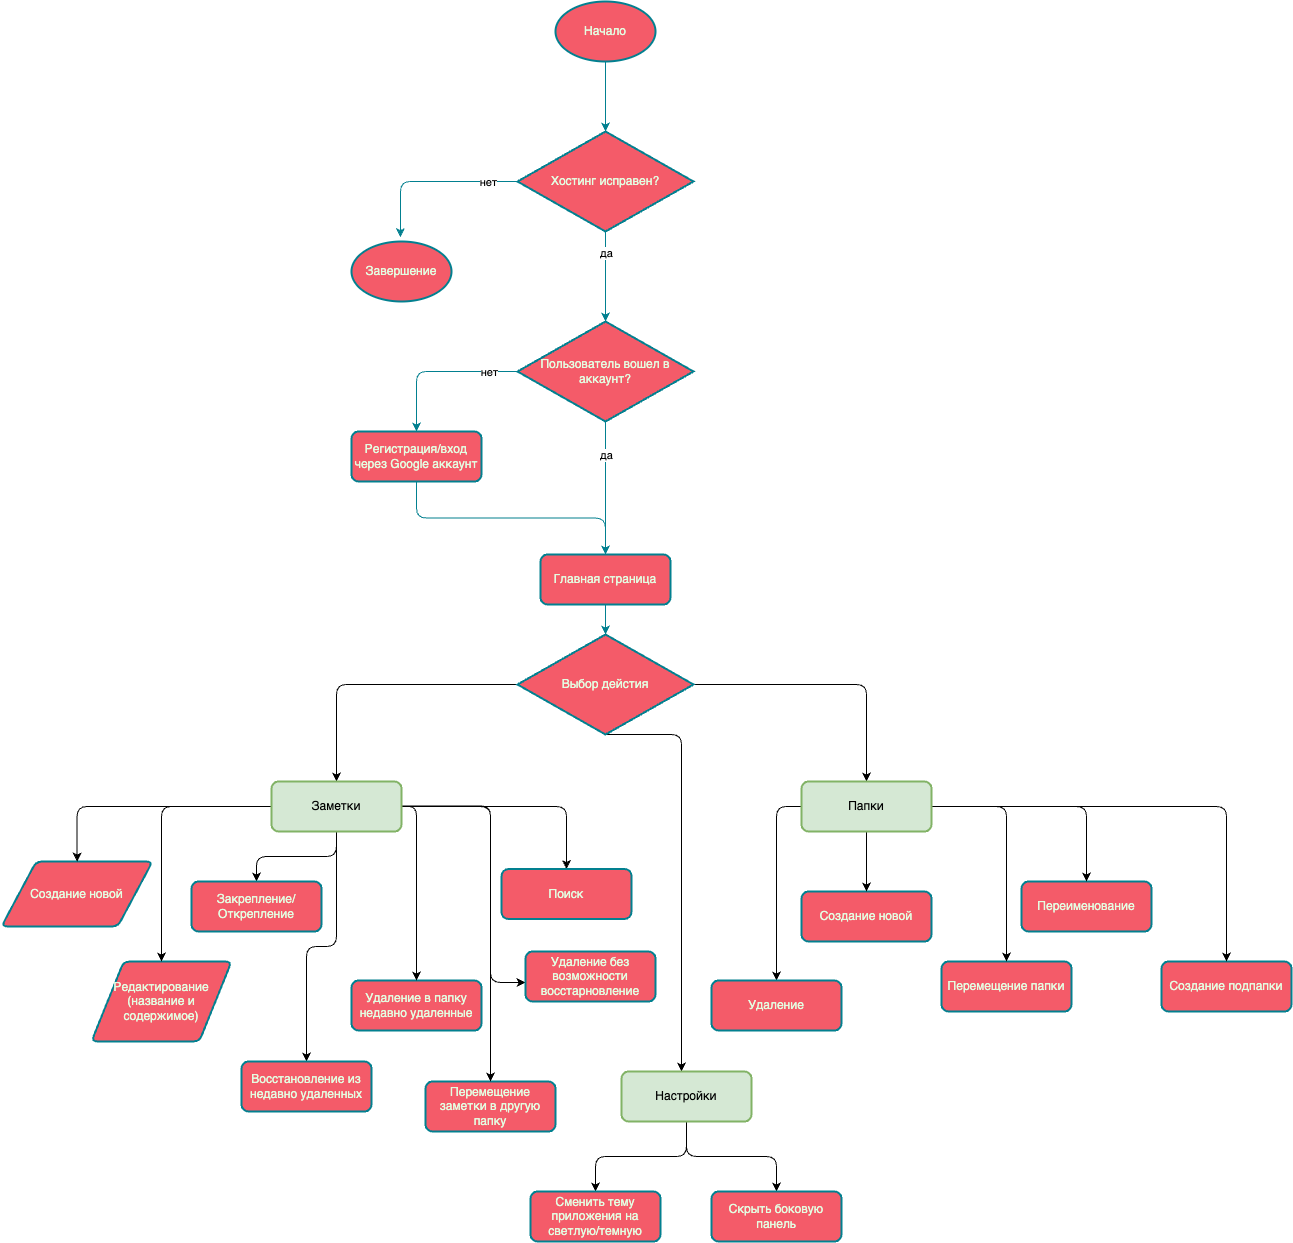

The diagram above was exported from draw.io. Its source (the exported page's mxGraphModel, read from the mxfile embedded in the PNG):
<mxGraphModel dx="1877" dy="999" grid="1" gridSize="10" guides="1" tooltips="1" connect="1" arrows="1" fold="1" page="1" pageScale="1" pageWidth="827" pageHeight="1169" math="0" shadow="0">
  <root>
    <mxCell id="WIyWlLk6GJQsqaUBKTNV-0" />
    <mxCell id="WIyWlLk6GJQsqaUBKTNV-1" parent="WIyWlLk6GJQsqaUBKTNV-0" />
    <mxCell id="nKbhuVi8_euc7EIegTkH-20" style="edgeStyle=orthogonalEdgeStyle;rounded=1;orthogonalLoop=1;jettySize=auto;html=1;entryX=0.5;entryY=0;entryDx=0;entryDy=0;entryPerimeter=0;strokeColor=#028090;fontColor=#E4FDE1;fillColor=#F45B69;" parent="WIyWlLk6GJQsqaUBKTNV-1" source="ziq0pYbt4FPbfg4OhR6X-0" target="nKbhuVi8_euc7EIegTkH-17" edge="1">
      <mxGeometry relative="1" as="geometry" />
    </mxCell>
    <mxCell id="ziq0pYbt4FPbfg4OhR6X-0" value="Начало" style="strokeWidth=2;html=1;shape=mxgraph.flowchart.start_1;whiteSpace=wrap;strokeColor=#028090;fontColor=#E4FDE1;fillColor=#F45B69;rounded=1;labelBackgroundColor=none;" parent="WIyWlLk6GJQsqaUBKTNV-1" vertex="1">
      <mxGeometry x="374" y="190" width="100" height="60" as="geometry" />
    </mxCell>
    <mxCell id="ziq0pYbt4FPbfg4OhR6X-10" value="" style="edgeStyle=orthogonalEdgeStyle;rounded=1;orthogonalLoop=1;jettySize=auto;html=1;strokeColor=#028090;fontColor=default;fillColor=#F45B69;labelBackgroundColor=none;" parent="WIyWlLk6GJQsqaUBKTNV-1" source="ziq0pYbt4FPbfg4OhR6X-3" target="ziq0pYbt4FPbfg4OhR6X-9" edge="1">
      <mxGeometry relative="1" as="geometry" />
    </mxCell>
    <mxCell id="ziq0pYbt4FPbfg4OhR6X-3" value="Главная страница" style="rounded=1;whiteSpace=wrap;html=1;absoluteArcSize=1;arcSize=14;strokeWidth=2;strokeColor=#028090;fontColor=#E4FDE1;fillColor=#F45B69;labelBackgroundColor=none;" parent="WIyWlLk6GJQsqaUBKTNV-1" vertex="1">
      <mxGeometry x="359" y="743" width="130" height="50" as="geometry" />
    </mxCell>
    <mxCell id="p6Gb0qJPxXS5oObHYRRW-27" style="edgeStyle=orthogonalEdgeStyle;rounded=1;orthogonalLoop=1;jettySize=auto;html=1;entryX=0.5;entryY=0;entryDx=0;entryDy=0;" edge="1" parent="WIyWlLk6GJQsqaUBKTNV-1" source="ziq0pYbt4FPbfg4OhR6X-9" target="p6Gb0qJPxXS5oObHYRRW-2">
      <mxGeometry relative="1" as="geometry" />
    </mxCell>
    <mxCell id="p6Gb0qJPxXS5oObHYRRW-28" style="edgeStyle=orthogonalEdgeStyle;rounded=1;orthogonalLoop=1;jettySize=auto;html=1;entryX=0.5;entryY=0;entryDx=0;entryDy=0;" edge="1" parent="WIyWlLk6GJQsqaUBKTNV-1" source="ziq0pYbt4FPbfg4OhR6X-9" target="p6Gb0qJPxXS5oObHYRRW-3">
      <mxGeometry relative="1" as="geometry" />
    </mxCell>
    <mxCell id="p6Gb0qJPxXS5oObHYRRW-34" style="edgeStyle=orthogonalEdgeStyle;rounded=1;orthogonalLoop=1;jettySize=auto;html=1;exitX=0.5;exitY=1;exitDx=0;exitDy=0;exitPerimeter=0;" edge="1" parent="WIyWlLk6GJQsqaUBKTNV-1" source="ziq0pYbt4FPbfg4OhR6X-9" target="p6Gb0qJPxXS5oObHYRRW-13">
      <mxGeometry relative="1" as="geometry">
        <Array as="points">
          <mxPoint x="500" y="923" />
        </Array>
      </mxGeometry>
    </mxCell>
    <mxCell id="ziq0pYbt4FPbfg4OhR6X-9" value="Выбор дейстия" style="strokeWidth=2;html=1;shape=mxgraph.flowchart.decision;whiteSpace=wrap;strokeColor=#028090;fontColor=#E4FDE1;fillColor=#F45B69;rounded=1;labelBackgroundColor=none;" parent="WIyWlLk6GJQsqaUBKTNV-1" vertex="1">
      <mxGeometry x="336" y="823" width="176" height="100" as="geometry" />
    </mxCell>
    <mxCell id="ziq0pYbt4FPbfg4OhR6X-11" value="Удаление в папку недавно удаленные" style="rounded=1;whiteSpace=wrap;html=1;absoluteArcSize=1;arcSize=14;strokeWidth=2;strokeColor=#028090;fontColor=#E4FDE1;fillColor=#F45B69;labelBackgroundColor=none;" parent="WIyWlLk6GJQsqaUBKTNV-1" vertex="1">
      <mxGeometry x="170" y="1169" width="130" height="50" as="geometry" />
    </mxCell>
    <mxCell id="ziq0pYbt4FPbfg4OhR6X-12" value="Перемещение заметки в другую папку" style="rounded=1;whiteSpace=wrap;html=1;absoluteArcSize=1;arcSize=14;strokeWidth=2;strokeColor=#028090;fontColor=#E4FDE1;fillColor=#F45B69;labelBackgroundColor=none;" parent="WIyWlLk6GJQsqaUBKTNV-1" vertex="1">
      <mxGeometry x="244" y="1270" width="130" height="50" as="geometry" />
    </mxCell>
    <mxCell id="ziq0pYbt4FPbfg4OhR6X-13" value="Создание новой" style="rounded=1;whiteSpace=wrap;html=1;absoluteArcSize=1;arcSize=14;strokeWidth=2;strokeColor=#028090;fontColor=#E4FDE1;fillColor=#F45B69;labelBackgroundColor=none;" parent="WIyWlLk6GJQsqaUBKTNV-1" vertex="1">
      <mxGeometry x="620" y="1080" width="130" height="50" as="geometry" />
    </mxCell>
    <mxCell id="ziq0pYbt4FPbfg4OhR6X-14" value="Переименование" style="rounded=1;whiteSpace=wrap;html=1;absoluteArcSize=1;arcSize=14;strokeWidth=2;strokeColor=#028090;fontColor=#E4FDE1;fillColor=#F45B69;labelBackgroundColor=none;" parent="WIyWlLk6GJQsqaUBKTNV-1" vertex="1">
      <mxGeometry x="840" y="1070" width="130" height="50" as="geometry" />
    </mxCell>
    <mxCell id="ziq0pYbt4FPbfg4OhR6X-15" value="Создание новой" style="shape=parallelogram;html=1;strokeWidth=2;perimeter=parallelogramPerimeter;whiteSpace=wrap;rounded=1;arcSize=12;size=0.23;strokeColor=#028090;fontColor=#E4FDE1;fillColor=#F45B69;labelBackgroundColor=none;" parent="WIyWlLk6GJQsqaUBKTNV-1" vertex="1">
      <mxGeometry x="-180" y="1050" width="151" height="65" as="geometry" />
    </mxCell>
    <mxCell id="ziq0pYbt4FPbfg4OhR6X-16" value="Редактирование (название и содержимое)" style="shape=parallelogram;html=1;strokeWidth=2;perimeter=parallelogramPerimeter;whiteSpace=wrap;rounded=1;arcSize=12;size=0.23;strokeColor=#028090;fontColor=#E4FDE1;fillColor=#F45B69;labelBackgroundColor=none;" parent="WIyWlLk6GJQsqaUBKTNV-1" vertex="1">
      <mxGeometry x="-90" y="1150" width="140" height="80" as="geometry" />
    </mxCell>
    <mxCell id="nKbhuVi8_euc7EIegTkH-7" style="edgeStyle=orthogonalEdgeStyle;rounded=1;orthogonalLoop=1;jettySize=auto;html=1;entryX=0.5;entryY=0;entryDx=0;entryDy=0;strokeColor=#028090;fontColor=#E4FDE1;fillColor=#F45B69;" parent="WIyWlLk6GJQsqaUBKTNV-1" source="nKbhuVi8_euc7EIegTkH-0" target="nKbhuVi8_euc7EIegTkH-6" edge="1">
      <mxGeometry relative="1" as="geometry" />
    </mxCell>
    <mxCell id="nKbhuVi8_euc7EIegTkH-12" value="&lt;font&gt;нет&lt;/font&gt;" style="edgeLabel;html=1;align=center;verticalAlign=middle;resizable=0;points=[];fontColor=#000000;rounded=1;" parent="nKbhuVi8_euc7EIegTkH-7" vertex="1" connectable="0">
      <mxGeometry x="-0.6465" relative="1" as="geometry">
        <mxPoint as="offset" />
      </mxGeometry>
    </mxCell>
    <mxCell id="nKbhuVi8_euc7EIegTkH-9" style="edgeStyle=orthogonalEdgeStyle;rounded=1;orthogonalLoop=1;jettySize=auto;html=1;strokeColor=#028090;fontColor=#E4FDE1;fillColor=#F45B69;entryX=0.5;entryY=0;entryDx=0;entryDy=0;" parent="WIyWlLk6GJQsqaUBKTNV-1" source="nKbhuVi8_euc7EIegTkH-0" target="ziq0pYbt4FPbfg4OhR6X-3" edge="1">
      <mxGeometry relative="1" as="geometry">
        <mxPoint x="460" y="720" as="targetPoint" />
      </mxGeometry>
    </mxCell>
    <mxCell id="nKbhuVi8_euc7EIegTkH-10" value="да" style="edgeLabel;html=1;align=center;verticalAlign=middle;resizable=0;points=[];fontColor=#000000;rounded=1;" parent="nKbhuVi8_euc7EIegTkH-9" vertex="1" connectable="0">
      <mxGeometry x="-0.5085" relative="1" as="geometry">
        <mxPoint as="offset" />
      </mxGeometry>
    </mxCell>
    <mxCell id="nKbhuVi8_euc7EIegTkH-0" value="Пользователь вошел в аккаунт?" style="strokeWidth=2;html=1;shape=mxgraph.flowchart.decision;whiteSpace=wrap;strokeColor=#028090;fontColor=#E4FDE1;fillColor=#F45B69;rounded=1;labelBackgroundColor=none;" parent="WIyWlLk6GJQsqaUBKTNV-1" vertex="1">
      <mxGeometry x="336" y="510" width="176" height="100" as="geometry" />
    </mxCell>
    <mxCell id="nKbhuVi8_euc7EIegTkH-8" style="edgeStyle=orthogonalEdgeStyle;rounded=1;orthogonalLoop=1;jettySize=auto;html=1;entryX=0.5;entryY=0;entryDx=0;entryDy=0;strokeColor=#028090;fontColor=#E4FDE1;fillColor=#F45B69;exitX=0.5;exitY=1;exitDx=0;exitDy=0;" parent="WIyWlLk6GJQsqaUBKTNV-1" source="nKbhuVi8_euc7EIegTkH-6" target="ziq0pYbt4FPbfg4OhR6X-3" edge="1">
      <mxGeometry relative="1" as="geometry" />
    </mxCell>
    <mxCell id="nKbhuVi8_euc7EIegTkH-6" value="Регистрация/вход через Google аккаунт" style="rounded=1;whiteSpace=wrap;html=1;absoluteArcSize=1;arcSize=14;strokeWidth=2;strokeColor=#028090;fontColor=#E4FDE1;fillColor=#F45B69;labelBackgroundColor=none;" parent="WIyWlLk6GJQsqaUBKTNV-1" vertex="1">
      <mxGeometry x="170" y="620" width="130" height="50" as="geometry" />
    </mxCell>
    <mxCell id="nKbhuVi8_euc7EIegTkH-13" style="edgeStyle=orthogonalEdgeStyle;rounded=1;orthogonalLoop=1;jettySize=auto;html=1;entryX=0.49;entryY=-0.071;entryDx=0;entryDy=0;strokeColor=#028090;fontColor=#E4FDE1;fillColor=#F45B69;entryPerimeter=0;" parent="WIyWlLk6GJQsqaUBKTNV-1" source="nKbhuVi8_euc7EIegTkH-17" target="nKbhuVi8_euc7EIegTkH-21" edge="1">
      <mxGeometry relative="1" as="geometry">
        <mxPoint x="235" y="430" as="targetPoint" />
      </mxGeometry>
    </mxCell>
    <mxCell id="nKbhuVi8_euc7EIegTkH-14" value="&lt;font&gt;нет&lt;/font&gt;" style="edgeLabel;html=1;align=center;verticalAlign=middle;resizable=0;points=[];fontColor=#000000;rounded=1;" parent="nKbhuVi8_euc7EIegTkH-13" vertex="1" connectable="0">
      <mxGeometry x="-0.6465" relative="1" as="geometry">
        <mxPoint as="offset" />
      </mxGeometry>
    </mxCell>
    <mxCell id="nKbhuVi8_euc7EIegTkH-15" style="edgeStyle=orthogonalEdgeStyle;rounded=1;orthogonalLoop=1;jettySize=auto;html=1;strokeColor=#028090;fontColor=#E4FDE1;fillColor=#F45B69;entryX=0.5;entryY=0;entryDx=0;entryDy=0;entryPerimeter=0;" parent="WIyWlLk6GJQsqaUBKTNV-1" source="nKbhuVi8_euc7EIegTkH-17" target="nKbhuVi8_euc7EIegTkH-0" edge="1">
      <mxGeometry relative="1" as="geometry">
        <mxPoint x="424" y="453" as="targetPoint" />
      </mxGeometry>
    </mxCell>
    <mxCell id="nKbhuVi8_euc7EIegTkH-16" value="да" style="edgeLabel;html=1;align=center;verticalAlign=middle;resizable=0;points=[];fontColor=#000000;rounded=1;" parent="nKbhuVi8_euc7EIegTkH-15" vertex="1" connectable="0">
      <mxGeometry x="-0.5085" relative="1" as="geometry">
        <mxPoint as="offset" />
      </mxGeometry>
    </mxCell>
    <mxCell id="nKbhuVi8_euc7EIegTkH-17" value="Хостинг исправен?" style="strokeWidth=2;html=1;shape=mxgraph.flowchart.decision;whiteSpace=wrap;strokeColor=#028090;fontColor=#E4FDE1;fillColor=#F45B69;rounded=1;labelBackgroundColor=none;" parent="WIyWlLk6GJQsqaUBKTNV-1" vertex="1">
      <mxGeometry x="336" y="320" width="176" height="100" as="geometry" />
    </mxCell>
    <mxCell id="nKbhuVi8_euc7EIegTkH-21" value="Завершение" style="strokeWidth=2;html=1;shape=mxgraph.flowchart.start_1;whiteSpace=wrap;strokeColor=#028090;fontColor=#E4FDE1;fillColor=#F45B69;rounded=1;labelBackgroundColor=none;" parent="WIyWlLk6GJQsqaUBKTNV-1" vertex="1">
      <mxGeometry x="170" y="430" width="100" height="60" as="geometry" />
    </mxCell>
    <mxCell id="p6Gb0qJPxXS5oObHYRRW-0" value="Перемещение папки" style="rounded=1;whiteSpace=wrap;html=1;absoluteArcSize=1;arcSize=14;strokeWidth=2;strokeColor=#028090;fontColor=#E4FDE1;fillColor=#F45B69;labelBackgroundColor=none;" vertex="1" parent="WIyWlLk6GJQsqaUBKTNV-1">
      <mxGeometry x="760" y="1150" width="130" height="50" as="geometry" />
    </mxCell>
    <mxCell id="p6Gb0qJPxXS5oObHYRRW-1" value="Создание подпапки" style="rounded=1;whiteSpace=wrap;html=1;absoluteArcSize=1;arcSize=14;strokeWidth=2;strokeColor=#028090;fontColor=#E4FDE1;fillColor=#F45B69;labelBackgroundColor=none;" vertex="1" parent="WIyWlLk6GJQsqaUBKTNV-1">
      <mxGeometry x="980" y="1150" width="130" height="50" as="geometry" />
    </mxCell>
    <mxCell id="p6Gb0qJPxXS5oObHYRRW-17" style="edgeStyle=orthogonalEdgeStyle;rounded=1;orthogonalLoop=1;jettySize=auto;html=1;" edge="1" parent="WIyWlLk6GJQsqaUBKTNV-1" source="p6Gb0qJPxXS5oObHYRRW-2" target="ziq0pYbt4FPbfg4OhR6X-15">
      <mxGeometry relative="1" as="geometry" />
    </mxCell>
    <mxCell id="p6Gb0qJPxXS5oObHYRRW-18" style="edgeStyle=orthogonalEdgeStyle;rounded=1;orthogonalLoop=1;jettySize=auto;html=1;" edge="1" parent="WIyWlLk6GJQsqaUBKTNV-1" source="p6Gb0qJPxXS5oObHYRRW-2" target="p6Gb0qJPxXS5oObHYRRW-6">
      <mxGeometry relative="1" as="geometry" />
    </mxCell>
    <mxCell id="p6Gb0qJPxXS5oObHYRRW-19" style="edgeStyle=orthogonalEdgeStyle;rounded=1;orthogonalLoop=1;jettySize=auto;html=1;" edge="1" parent="WIyWlLk6GJQsqaUBKTNV-1" source="p6Gb0qJPxXS5oObHYRRW-2" target="p6Gb0qJPxXS5oObHYRRW-7">
      <mxGeometry relative="1" as="geometry" />
    </mxCell>
    <mxCell id="p6Gb0qJPxXS5oObHYRRW-20" style="edgeStyle=orthogonalEdgeStyle;rounded=1;orthogonalLoop=1;jettySize=auto;html=1;" edge="1" parent="WIyWlLk6GJQsqaUBKTNV-1" source="p6Gb0qJPxXS5oObHYRRW-2" target="ziq0pYbt4FPbfg4OhR6X-16">
      <mxGeometry relative="1" as="geometry" />
    </mxCell>
    <mxCell id="p6Gb0qJPxXS5oObHYRRW-22" style="edgeStyle=orthogonalEdgeStyle;rounded=1;orthogonalLoop=1;jettySize=auto;html=1;" edge="1" parent="WIyWlLk6GJQsqaUBKTNV-1" source="p6Gb0qJPxXS5oObHYRRW-2" target="ziq0pYbt4FPbfg4OhR6X-11">
      <mxGeometry relative="1" as="geometry">
        <Array as="points">
          <mxPoint x="235" y="995" />
        </Array>
      </mxGeometry>
    </mxCell>
    <mxCell id="p6Gb0qJPxXS5oObHYRRW-23" style="edgeStyle=orthogonalEdgeStyle;rounded=1;orthogonalLoop=1;jettySize=auto;html=1;" edge="1" parent="WIyWlLk6GJQsqaUBKTNV-1" source="p6Gb0qJPxXS5oObHYRRW-2" target="p6Gb0qJPxXS5oObHYRRW-11">
      <mxGeometry relative="1" as="geometry" />
    </mxCell>
    <mxCell id="p6Gb0qJPxXS5oObHYRRW-24" style="edgeStyle=orthogonalEdgeStyle;rounded=1;orthogonalLoop=1;jettySize=auto;html=1;" edge="1" parent="WIyWlLk6GJQsqaUBKTNV-1" target="p6Gb0qJPxXS5oObHYRRW-12">
      <mxGeometry relative="1" as="geometry">
        <mxPoint x="190" y="994.37" as="sourcePoint" />
        <mxPoint x="340.10000000000014" y="1170.6000000000001" as="targetPoint" />
        <Array as="points">
          <mxPoint x="309" y="994" />
          <mxPoint x="309" y="1171" />
        </Array>
      </mxGeometry>
    </mxCell>
    <mxCell id="p6Gb0qJPxXS5oObHYRRW-26" style="edgeStyle=orthogonalEdgeStyle;rounded=1;orthogonalLoop=1;jettySize=auto;html=1;" edge="1" parent="WIyWlLk6GJQsqaUBKTNV-1" source="p6Gb0qJPxXS5oObHYRRW-2" target="ziq0pYbt4FPbfg4OhR6X-12">
      <mxGeometry relative="1" as="geometry" />
    </mxCell>
    <mxCell id="p6Gb0qJPxXS5oObHYRRW-2" value="Заметки" style="rounded=1;whiteSpace=wrap;html=1;absoluteArcSize=1;arcSize=14;strokeWidth=2;labelBackgroundColor=none;fillColor=#d5e8d4;strokeColor=#82b366;" vertex="1" parent="WIyWlLk6GJQsqaUBKTNV-1">
      <mxGeometry x="90" y="970" width="130" height="50" as="geometry" />
    </mxCell>
    <mxCell id="p6Gb0qJPxXS5oObHYRRW-29" style="edgeStyle=orthogonalEdgeStyle;rounded=1;orthogonalLoop=1;jettySize=auto;html=1;" edge="1" parent="WIyWlLk6GJQsqaUBKTNV-1" source="p6Gb0qJPxXS5oObHYRRW-3" target="ziq0pYbt4FPbfg4OhR6X-13">
      <mxGeometry relative="1" as="geometry" />
    </mxCell>
    <mxCell id="p6Gb0qJPxXS5oObHYRRW-30" style="edgeStyle=orthogonalEdgeStyle;rounded=1;orthogonalLoop=1;jettySize=auto;html=1;exitX=0;exitY=0.5;exitDx=0;exitDy=0;" edge="1" parent="WIyWlLk6GJQsqaUBKTNV-1" source="p6Gb0qJPxXS5oObHYRRW-3" target="p6Gb0qJPxXS5oObHYRRW-9">
      <mxGeometry relative="1" as="geometry" />
    </mxCell>
    <mxCell id="p6Gb0qJPxXS5oObHYRRW-31" style="edgeStyle=orthogonalEdgeStyle;rounded=1;orthogonalLoop=1;jettySize=auto;html=1;" edge="1" parent="WIyWlLk6GJQsqaUBKTNV-1" source="p6Gb0qJPxXS5oObHYRRW-3" target="ziq0pYbt4FPbfg4OhR6X-14">
      <mxGeometry relative="1" as="geometry" />
    </mxCell>
    <mxCell id="p6Gb0qJPxXS5oObHYRRW-32" style="edgeStyle=orthogonalEdgeStyle;rounded=1;orthogonalLoop=1;jettySize=auto;html=1;" edge="1" parent="WIyWlLk6GJQsqaUBKTNV-1" source="p6Gb0qJPxXS5oObHYRRW-3" target="p6Gb0qJPxXS5oObHYRRW-0">
      <mxGeometry relative="1" as="geometry" />
    </mxCell>
    <mxCell id="p6Gb0qJPxXS5oObHYRRW-33" style="edgeStyle=orthogonalEdgeStyle;rounded=1;orthogonalLoop=1;jettySize=auto;html=1;" edge="1" parent="WIyWlLk6GJQsqaUBKTNV-1" source="p6Gb0qJPxXS5oObHYRRW-3" target="p6Gb0qJPxXS5oObHYRRW-1">
      <mxGeometry relative="1" as="geometry" />
    </mxCell>
    <mxCell id="p6Gb0qJPxXS5oObHYRRW-3" value="Папки" style="rounded=1;whiteSpace=wrap;html=1;absoluteArcSize=1;arcSize=14;strokeWidth=2;strokeColor=#82b366;fillColor=#d5e8d4;labelBackgroundColor=none;" vertex="1" parent="WIyWlLk6GJQsqaUBKTNV-1">
      <mxGeometry x="620" y="970" width="130" height="50" as="geometry" />
    </mxCell>
    <mxCell id="p6Gb0qJPxXS5oObHYRRW-6" value="Закрепление/Открепление" style="rounded=1;whiteSpace=wrap;html=1;absoluteArcSize=1;arcSize=14;strokeWidth=2;strokeColor=#028090;fontColor=#E4FDE1;fillColor=#F45B69;labelBackgroundColor=none;" vertex="1" parent="WIyWlLk6GJQsqaUBKTNV-1">
      <mxGeometry x="10" y="1070" width="130" height="50" as="geometry" />
    </mxCell>
    <mxCell id="p6Gb0qJPxXS5oObHYRRW-7" value="Поиск" style="rounded=1;whiteSpace=wrap;html=1;absoluteArcSize=1;arcSize=14;strokeWidth=2;strokeColor=#028090;fontColor=#E4FDE1;fillColor=#F45B69;labelBackgroundColor=none;" vertex="1" parent="WIyWlLk6GJQsqaUBKTNV-1">
      <mxGeometry x="320" y="1057.5" width="130" height="50" as="geometry" />
    </mxCell>
    <mxCell id="p6Gb0qJPxXS5oObHYRRW-9" value="Удаление" style="rounded=1;whiteSpace=wrap;html=1;absoluteArcSize=1;arcSize=14;strokeWidth=2;strokeColor=#028090;fontColor=#E4FDE1;fillColor=#F45B69;labelBackgroundColor=none;" vertex="1" parent="WIyWlLk6GJQsqaUBKTNV-1">
      <mxGeometry x="530" y="1169" width="130" height="50" as="geometry" />
    </mxCell>
    <mxCell id="p6Gb0qJPxXS5oObHYRRW-11" value="Восстановление из недавно удаленных" style="rounded=1;whiteSpace=wrap;html=1;absoluteArcSize=1;arcSize=14;strokeWidth=2;strokeColor=#028090;fontColor=#E4FDE1;fillColor=#F45B69;labelBackgroundColor=none;" vertex="1" parent="WIyWlLk6GJQsqaUBKTNV-1">
      <mxGeometry x="60" y="1250" width="130" height="50" as="geometry" />
    </mxCell>
    <mxCell id="p6Gb0qJPxXS5oObHYRRW-12" value="Удаление без возможности восстарновление" style="rounded=1;whiteSpace=wrap;html=1;absoluteArcSize=1;arcSize=14;strokeWidth=2;strokeColor=#028090;fontColor=#E4FDE1;fillColor=#F45B69;labelBackgroundColor=none;" vertex="1" parent="WIyWlLk6GJQsqaUBKTNV-1">
      <mxGeometry x="344" y="1140" width="130" height="50" as="geometry" />
    </mxCell>
    <mxCell id="p6Gb0qJPxXS5oObHYRRW-35" style="edgeStyle=orthogonalEdgeStyle;rounded=1;orthogonalLoop=1;jettySize=auto;html=1;" edge="1" parent="WIyWlLk6GJQsqaUBKTNV-1" source="p6Gb0qJPxXS5oObHYRRW-13" target="p6Gb0qJPxXS5oObHYRRW-14">
      <mxGeometry relative="1" as="geometry" />
    </mxCell>
    <mxCell id="p6Gb0qJPxXS5oObHYRRW-37" style="edgeStyle=orthogonalEdgeStyle;rounded=1;orthogonalLoop=1;jettySize=auto;html=1;" edge="1" parent="WIyWlLk6GJQsqaUBKTNV-1" source="p6Gb0qJPxXS5oObHYRRW-13" target="p6Gb0qJPxXS5oObHYRRW-36">
      <mxGeometry relative="1" as="geometry" />
    </mxCell>
    <mxCell id="p6Gb0qJPxXS5oObHYRRW-13" value="Настройки" style="rounded=1;whiteSpace=wrap;html=1;absoluteArcSize=1;arcSize=14;strokeWidth=2;strokeColor=#82b366;fillColor=#d5e8d4;labelBackgroundColor=none;" vertex="1" parent="WIyWlLk6GJQsqaUBKTNV-1">
      <mxGeometry x="440" y="1260" width="130" height="50" as="geometry" />
    </mxCell>
    <mxCell id="p6Gb0qJPxXS5oObHYRRW-14" value="Сменить тему приложения на светлую/темную" style="rounded=1;whiteSpace=wrap;html=1;absoluteArcSize=1;arcSize=14;strokeWidth=2;strokeColor=#028090;fontColor=#E4FDE1;fillColor=#F45B69;labelBackgroundColor=none;" vertex="1" parent="WIyWlLk6GJQsqaUBKTNV-1">
      <mxGeometry x="349" y="1380" width="130" height="50" as="geometry" />
    </mxCell>
    <mxCell id="p6Gb0qJPxXS5oObHYRRW-36" value="Скрыть боковую панель" style="rounded=1;whiteSpace=wrap;html=1;absoluteArcSize=1;arcSize=14;strokeWidth=2;strokeColor=#028090;fontColor=#E4FDE1;fillColor=#F45B69;labelBackgroundColor=none;" vertex="1" parent="WIyWlLk6GJQsqaUBKTNV-1">
      <mxGeometry x="530" y="1380" width="130" height="50" as="geometry" />
    </mxCell>
  </root>
</mxGraphModel>